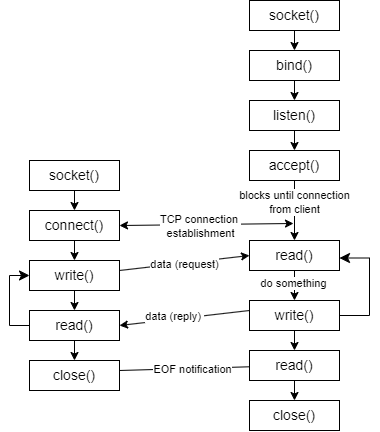

The diagram above was exported from draw.io. Its source (the exported page's mxGraphModel, read from the mxfile embedded in the PNG):
<mxGraphModel dx="1654" dy="914" grid="1" gridSize="10" guides="1" tooltips="1" connect="1" arrows="1" fold="1" page="1" pageScale="1" pageWidth="850" pageHeight="1100" math="0" shadow="0">
  <root>
    <mxCell id="0" />
    <mxCell id="1" parent="0" />
    <mxCell id="KPl6-Z8b2giDErf2pCn6-1" value="socket()" style="rounded=0;whiteSpace=wrap;html=1;fontSize=14;" vertex="1" parent="1">
      <mxGeometry x="180" y="160" width="90" height="30" as="geometry" />
    </mxCell>
    <mxCell id="KPl6-Z8b2giDErf2pCn6-2" value="" style="endArrow=classic;html=1;rounded=0;exitX=0.5;exitY=1;exitDx=0;exitDy=0;" edge="1" parent="1" source="KPl6-Z8b2giDErf2pCn6-1">
      <mxGeometry width="50" height="50" relative="1" as="geometry">
        <mxPoint x="250" y="280" as="sourcePoint" />
        <mxPoint x="225" y="210" as="targetPoint" />
      </mxGeometry>
    </mxCell>
    <mxCell id="KPl6-Z8b2giDErf2pCn6-3" value="bind()" style="rounded=0;whiteSpace=wrap;html=1;fontSize=14;" vertex="1" parent="1">
      <mxGeometry x="180" y="210" width="90" height="30" as="geometry" />
    </mxCell>
    <mxCell id="KPl6-Z8b2giDErf2pCn6-4" value="" style="endArrow=classic;html=1;rounded=0;exitX=0.5;exitY=1;exitDx=0;exitDy=0;" edge="1" parent="1" source="KPl6-Z8b2giDErf2pCn6-3">
      <mxGeometry width="50" height="50" relative="1" as="geometry">
        <mxPoint x="250" y="330" as="sourcePoint" />
        <mxPoint x="225" y="260" as="targetPoint" />
      </mxGeometry>
    </mxCell>
    <mxCell id="KPl6-Z8b2giDErf2pCn6-5" value="listen()" style="rounded=0;whiteSpace=wrap;html=1;fontSize=14;" vertex="1" parent="1">
      <mxGeometry x="180" y="260" width="90" height="30" as="geometry" />
    </mxCell>
    <mxCell id="KPl6-Z8b2giDErf2pCn6-6" value="" style="endArrow=classic;html=1;rounded=0;exitX=0.5;exitY=1;exitDx=0;exitDy=0;" edge="1" parent="1" source="KPl6-Z8b2giDErf2pCn6-5">
      <mxGeometry width="50" height="50" relative="1" as="geometry">
        <mxPoint x="250" y="380" as="sourcePoint" />
        <mxPoint x="225" y="310" as="targetPoint" />
      </mxGeometry>
    </mxCell>
    <mxCell id="KPl6-Z8b2giDErf2pCn6-7" value="accept()" style="rounded=0;whiteSpace=wrap;html=1;fontSize=14;" vertex="1" parent="1">
      <mxGeometry x="180" y="310" width="90" height="30" as="geometry" />
    </mxCell>
    <mxCell id="KPl6-Z8b2giDErf2pCn6-8" value="" style="endArrow=classic;html=1;rounded=0;exitX=0.5;exitY=1;exitDx=0;exitDy=0;entryX=0.5;entryY=0;entryDx=0;entryDy=0;" edge="1" parent="1" source="KPl6-Z8b2giDErf2pCn6-7" target="KPl6-Z8b2giDErf2pCn6-9">
      <mxGeometry width="50" height="50" relative="1" as="geometry">
        <mxPoint x="250" y="430" as="sourcePoint" />
        <mxPoint x="225" y="360" as="targetPoint" />
      </mxGeometry>
    </mxCell>
    <mxCell id="KPl6-Z8b2giDErf2pCn6-26" value="blocks until connection&lt;div&gt;from client&lt;/div&gt;" style="edgeLabel;html=1;align=center;verticalAlign=middle;resizable=0;points=[];" vertex="1" connectable="0" parent="KPl6-Z8b2giDErf2pCn6-8">
      <mxGeometry x="-0.281" relative="1" as="geometry">
        <mxPoint as="offset" />
      </mxGeometry>
    </mxCell>
    <mxCell id="KPl6-Z8b2giDErf2pCn6-9" value="read()" style="rounded=0;whiteSpace=wrap;html=1;fontSize=14;" vertex="1" parent="1">
      <mxGeometry x="180" y="400" width="90" height="30" as="geometry" />
    </mxCell>
    <mxCell id="KPl6-Z8b2giDErf2pCn6-10" value="" style="endArrow=classic;html=1;rounded=0;exitX=0.5;exitY=1;exitDx=0;exitDy=0;entryX=0.5;entryY=0;entryDx=0;entryDy=0;" edge="1" parent="1" source="KPl6-Z8b2giDErf2pCn6-9" target="KPl6-Z8b2giDErf2pCn6-11">
      <mxGeometry width="50" height="50" relative="1" as="geometry">
        <mxPoint x="250" y="520" as="sourcePoint" />
        <mxPoint x="225" y="450" as="targetPoint" />
      </mxGeometry>
    </mxCell>
    <mxCell id="KPl6-Z8b2giDErf2pCn6-37" value="do something" style="edgeLabel;html=1;align=center;verticalAlign=middle;resizable=0;points=[];" vertex="1" connectable="0" parent="KPl6-Z8b2giDErf2pCn6-10">
      <mxGeometry x="-0.1492" y="-1" relative="1" as="geometry">
        <mxPoint as="offset" />
      </mxGeometry>
    </mxCell>
    <mxCell id="KPl6-Z8b2giDErf2pCn6-11" value="write()" style="rounded=0;whiteSpace=wrap;html=1;fontSize=14;" vertex="1" parent="1">
      <mxGeometry x="180" y="460" width="90" height="30" as="geometry" />
    </mxCell>
    <mxCell id="KPl6-Z8b2giDErf2pCn6-12" value="" style="endArrow=classic;html=1;rounded=0;exitX=0.5;exitY=1;exitDx=0;exitDy=0;" edge="1" parent="1" source="KPl6-Z8b2giDErf2pCn6-11">
      <mxGeometry width="50" height="50" relative="1" as="geometry">
        <mxPoint x="250" y="580" as="sourcePoint" />
        <mxPoint x="225" y="510" as="targetPoint" />
      </mxGeometry>
    </mxCell>
    <mxCell id="KPl6-Z8b2giDErf2pCn6-13" value="read()" style="rounded=0;whiteSpace=wrap;html=1;fontSize=14;" vertex="1" parent="1">
      <mxGeometry x="180" y="510" width="90" height="30" as="geometry" />
    </mxCell>
    <mxCell id="KPl6-Z8b2giDErf2pCn6-14" value="" style="endArrow=classic;html=1;rounded=0;exitX=0.5;exitY=1;exitDx=0;exitDy=0;" edge="1" parent="1" source="KPl6-Z8b2giDErf2pCn6-13">
      <mxGeometry width="50" height="50" relative="1" as="geometry">
        <mxPoint x="250" y="630" as="sourcePoint" />
        <mxPoint x="225" y="560" as="targetPoint" />
      </mxGeometry>
    </mxCell>
    <mxCell id="KPl6-Z8b2giDErf2pCn6-15" value="close()" style="rounded=0;whiteSpace=wrap;html=1;fontSize=14;" vertex="1" parent="1">
      <mxGeometry x="180" y="560" width="90" height="30" as="geometry" />
    </mxCell>
    <mxCell id="KPl6-Z8b2giDErf2pCn6-17" value="socket()" style="rounded=0;whiteSpace=wrap;html=1;fontSize=14;" vertex="1" parent="1">
      <mxGeometry x="-40" y="320" width="90" height="30" as="geometry" />
    </mxCell>
    <mxCell id="KPl6-Z8b2giDErf2pCn6-18" value="" style="endArrow=classic;html=1;rounded=0;exitX=0.5;exitY=1;exitDx=0;exitDy=0;" edge="1" parent="1" source="KPl6-Z8b2giDErf2pCn6-17">
      <mxGeometry width="50" height="50" relative="1" as="geometry">
        <mxPoint x="30" y="440" as="sourcePoint" />
        <mxPoint x="5" y="370" as="targetPoint" />
      </mxGeometry>
    </mxCell>
    <mxCell id="KPl6-Z8b2giDErf2pCn6-19" value="connect()" style="rounded=0;whiteSpace=wrap;html=1;fontSize=14;" vertex="1" parent="1">
      <mxGeometry x="-40" y="370" width="90" height="30" as="geometry" />
    </mxCell>
    <mxCell id="KPl6-Z8b2giDErf2pCn6-20" value="" style="endArrow=classic;html=1;rounded=0;exitX=0.5;exitY=1;exitDx=0;exitDy=0;" edge="1" parent="1" source="KPl6-Z8b2giDErf2pCn6-19">
      <mxGeometry width="50" height="50" relative="1" as="geometry">
        <mxPoint x="30" y="490" as="sourcePoint" />
        <mxPoint x="5" y="420" as="targetPoint" />
      </mxGeometry>
    </mxCell>
    <mxCell id="KPl6-Z8b2giDErf2pCn6-21" value="write()" style="rounded=0;whiteSpace=wrap;html=1;fontSize=14;" vertex="1" parent="1">
      <mxGeometry x="-40" y="420" width="90" height="30" as="geometry" />
    </mxCell>
    <mxCell id="KPl6-Z8b2giDErf2pCn6-22" value="" style="endArrow=classic;html=1;rounded=0;exitX=0.5;exitY=1;exitDx=0;exitDy=0;" edge="1" parent="1" source="KPl6-Z8b2giDErf2pCn6-21">
      <mxGeometry width="50" height="50" relative="1" as="geometry">
        <mxPoint x="30" y="540" as="sourcePoint" />
        <mxPoint x="5" y="470" as="targetPoint" />
      </mxGeometry>
    </mxCell>
    <mxCell id="KPl6-Z8b2giDErf2pCn6-23" value="read()" style="rounded=0;whiteSpace=wrap;html=1;fontSize=14;" vertex="1" parent="1">
      <mxGeometry x="-40" y="470" width="90" height="30" as="geometry" />
    </mxCell>
    <mxCell id="KPl6-Z8b2giDErf2pCn6-24" value="" style="endArrow=classic;html=1;rounded=0;exitX=0.5;exitY=1;exitDx=0;exitDy=0;" edge="1" parent="1" source="KPl6-Z8b2giDErf2pCn6-23">
      <mxGeometry width="50" height="50" relative="1" as="geometry">
        <mxPoint x="30" y="590" as="sourcePoint" />
        <mxPoint x="5" y="520" as="targetPoint" />
      </mxGeometry>
    </mxCell>
    <mxCell id="KPl6-Z8b2giDErf2pCn6-25" value="close()" style="rounded=0;whiteSpace=wrap;html=1;fontSize=14;" vertex="1" parent="1">
      <mxGeometry x="-40" y="520" width="90" height="30" as="geometry" />
    </mxCell>
    <mxCell id="KPl6-Z8b2giDErf2pCn6-27" value="" style="endArrow=classic;startArrow=classic;html=1;rounded=0;exitX=1;exitY=0.5;exitDx=0;exitDy=0;" edge="1" parent="1" source="KPl6-Z8b2giDErf2pCn6-19">
      <mxGeometry width="50" height="50" relative="1" as="geometry">
        <mxPoint x="50" y="390" as="sourcePoint" />
        <mxPoint x="224" y="383" as="targetPoint" />
      </mxGeometry>
    </mxCell>
    <mxCell id="KPl6-Z8b2giDErf2pCn6-28" value="TCP connection&amp;nbsp;&lt;div&gt;establishment&lt;/div&gt;" style="edgeLabel;html=1;align=center;verticalAlign=middle;resizable=0;points=[];" vertex="1" connectable="0" parent="KPl6-Z8b2giDErf2pCn6-27">
      <mxGeometry x="-0.322" y="-1" relative="1" as="geometry">
        <mxPoint x="21" as="offset" />
      </mxGeometry>
    </mxCell>
    <mxCell id="KPl6-Z8b2giDErf2pCn6-29" value="" style="endArrow=classic;html=1;rounded=0;entryX=0;entryY=0.5;entryDx=0;entryDy=0;" edge="1" parent="1" target="KPl6-Z8b2giDErf2pCn6-9">
      <mxGeometry width="50" height="50" relative="1" as="geometry">
        <mxPoint x="50" y="430" as="sourcePoint" />
        <mxPoint x="100" y="380" as="targetPoint" />
      </mxGeometry>
    </mxCell>
    <mxCell id="KPl6-Z8b2giDErf2pCn6-30" value="data (request)" style="edgeLabel;html=1;align=center;verticalAlign=middle;resizable=0;points=[];" vertex="1" connectable="0" parent="KPl6-Z8b2giDErf2pCn6-29">
      <mxGeometry x="-0.012" y="-1" relative="1" as="geometry">
        <mxPoint as="offset" />
      </mxGeometry>
    </mxCell>
    <mxCell id="KPl6-Z8b2giDErf2pCn6-31" value="" style="endArrow=classic;html=1;rounded=0;entryX=1;entryY=0.5;entryDx=0;entryDy=0;" edge="1" parent="1" target="KPl6-Z8b2giDErf2pCn6-23">
      <mxGeometry width="50" height="50" relative="1" as="geometry">
        <mxPoint x="180" y="470" as="sourcePoint" />
        <mxPoint x="230" y="420" as="targetPoint" />
      </mxGeometry>
    </mxCell>
    <mxCell id="KPl6-Z8b2giDErf2pCn6-32" value="data (reply)&amp;nbsp;" style="edgeLabel;html=1;align=center;verticalAlign=middle;resizable=0;points=[];" vertex="1" connectable="0" parent="KPl6-Z8b2giDErf2pCn6-31">
      <mxGeometry x="0.1541" y="-3" relative="1" as="geometry">
        <mxPoint as="offset" />
      </mxGeometry>
    </mxCell>
    <mxCell id="KPl6-Z8b2giDErf2pCn6-33" value="" style="endArrow=none;html=1;rounded=0;" edge="1" parent="1" target="KPl6-Z8b2giDErf2pCn6-13">
      <mxGeometry width="50" height="50" relative="1" as="geometry">
        <mxPoint x="50" y="530" as="sourcePoint" />
        <mxPoint x="100" y="480" as="targetPoint" />
      </mxGeometry>
    </mxCell>
    <mxCell id="KPl6-Z8b2giDErf2pCn6-34" value="EOF notification" style="edgeLabel;html=1;align=center;verticalAlign=middle;resizable=0;points=[];" vertex="1" connectable="0" parent="KPl6-Z8b2giDErf2pCn6-33">
      <mxGeometry x="0.1155" y="-1" relative="1" as="geometry">
        <mxPoint as="offset" />
      </mxGeometry>
    </mxCell>
    <mxCell id="KPl6-Z8b2giDErf2pCn6-35" value="" style="edgeStyle=elbowEdgeStyle;elbow=horizontal;endArrow=classic;html=1;curved=0;rounded=0;endSize=8;startSize=8;entryX=1;entryY=0.25;entryDx=0;entryDy=0;exitX=1;exitY=0.5;exitDx=0;exitDy=0;" edge="1" parent="1" source="KPl6-Z8b2giDErf2pCn6-11">
      <mxGeometry width="50" height="50" relative="1" as="geometry">
        <mxPoint x="270" y="470" as="sourcePoint" />
        <mxPoint x="270" y="417.5" as="targetPoint" />
        <Array as="points">
          <mxPoint x="300" y="440" />
        </Array>
      </mxGeometry>
    </mxCell>
    <mxCell id="KPl6-Z8b2giDErf2pCn6-36" value="" style="edgeStyle=elbowEdgeStyle;elbow=horizontal;endArrow=classic;html=1;curved=0;rounded=0;endSize=8;startSize=8;entryX=0;entryY=0.5;entryDx=0;entryDy=0;exitX=0;exitY=0.5;exitDx=0;exitDy=0;" edge="1" parent="1" source="KPl6-Z8b2giDErf2pCn6-23" target="KPl6-Z8b2giDErf2pCn6-21">
      <mxGeometry width="50" height="50" relative="1" as="geometry">
        <mxPoint x="-80" y="467.5" as="sourcePoint" />
        <mxPoint x="-80" y="420" as="targetPoint" />
        <Array as="points">
          <mxPoint x="-60" y="460" />
        </Array>
      </mxGeometry>
    </mxCell>
  </root>
</mxGraphModel>